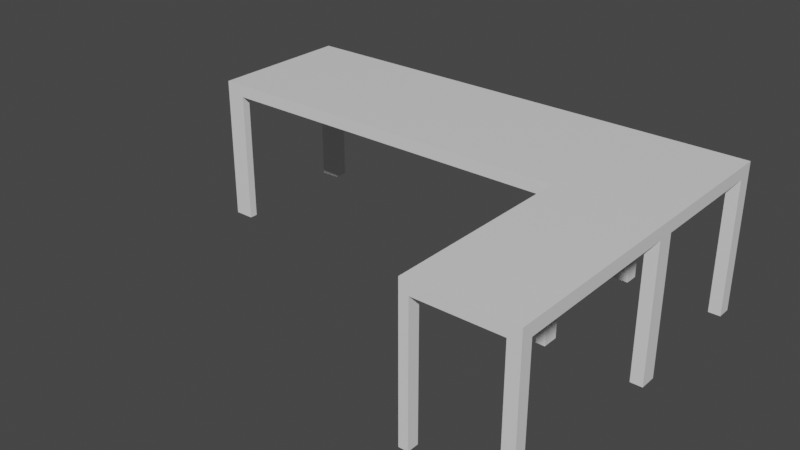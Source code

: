 # Source: escritorio.blend  (saved by Blender 2.93.20; exported with 4.5.12 LTS)
import bpy
from mathutils import Matrix  # noqa: F401  (used for matrix-valued properties, if any)

bpy.ops.wm.read_factory_settings(use_empty=True)
scene = bpy.context.scene
scene.name = 'Scene'

# ---- collections
col_collection = bpy.data.collections.new('Collection'); scene.collection.children.link(col_collection)

# ---- materials (node trees are filled in below, after node groups)
mat_material = bpy.data.materials.new('Material')
mat_material.alpha_threshold = 0.0
mat_material.use_transparent_shadow = False
mat_material.line_color = (0.0, 0.0, 0.0, 1.0)

# ---- material node trees
mat_material.use_nodes = True; mat_material.node_tree.nodes.clear()
_N = mat_material.node_tree.nodes; _L = mat_material.node_tree.links
n0 = _N.new('ShaderNodeOutputMaterial'); n0.name = 'Material Output'; n0.location = (300, 300)
n1 = _N.new('ShaderNodeBsdfPrincipled'); n1.name = 'Principled BSDF'; n1.location = (10, 300)
n1.distribution = 'GGX'
n1.subsurface_method = 'BURLEY'
n1.inputs[2].default_value = 0.4
n1.inputs[3].default_value = 1.45
n1.inputs[27].default_value = (0.0, 0.0, 0.0, 1.0)
n1.inputs[28].default_value = 1.0
_L.new(n1.outputs[0], n0.inputs[0])
n0.is_active_output = True

# ---- world
world_world = bpy.data.worlds.new('World'); scene.world = world_world
world_world.use_nodes = True; world_world.node_tree.nodes.clear()
_N = world_world.node_tree.nodes; _L = world_world.node_tree.links
n0 = _N.new('ShaderNodeOutputWorld'); n0.name = 'World Output'; n0.location = (300, 300)
n1 = _N.new('ShaderNodeBackground'); n1.name = 'Background'; n1.location = (10, 300)
n1.inputs[0].default_value = (0.05088, 0.05088, 0.05088, 1.0)
_L.new(n1.outputs[0], n0.inputs[0])
n0.is_active_output = True
world_world.color = (0.05088, 0.05088, 0.05088)
world_world.use_sun_shadow = False
world_world.sun_shadow_jitter_overblur = 0.0

# ---- meshes
me_cube = bpy.data.meshes.new('Cube')
me_cube.from_pydata([(5.628, 1.0, 1.0), (5.628, 1.0, -1.0), (5.628, -1.0, 1.0), (5.628, -1.0, -1.0), (-1.0, 1.0, 1.0), (-1.0, 1.0, -1.0), (-1.0, -1.0, 1.0), (-1.0, -1.0, -1.0), (4.223, 1.0, -1.0), (4.223, -1.0, 1.0), (4.223, -1.0, -1.0), (4.223, 1.0, 1.0), (5.628, -3.633, 1.0), (5.628, -3.633, -1.0), (4.223, -3.633, -1.0), (4.223, -3.633, 1.0), (5.628, 1.0, 0.8297), (-1.0, -1.0, 0.8297), (5.628, -1.0, 0.8297), (-1.0, 1.0, 0.8297), (4.223, 1.0, 0.8297), (4.223, -1.0, 0.8297), (5.628, -3.633, 0.8297), (4.223, -3.633, 0.8297), (-0.7299, 1.0, -1.0), (-0.7299, -1.0, 1.0), (-0.7299, -1.0, -1.0), (-0.7299, 1.0, 1.0), (-0.7299, 1.0, 0.8297), (-0.7299, -1.0, 0.8297), (4.104, -1.0, -1.0), (4.104, 1.0, 1.0), (4.104, 1.0, 0.8297), (4.104, 1.0, -1.0), (4.104, -1.0, 1.0), (4.104, -1.0, 0.8297), (4.223, -1.121, 1.0), (5.628, -1.121, 1.0), (4.223, -1.121, -1.0), (5.628, -1.121, -1.0), (5.628, -1.121, 0.8297), (4.223, -1.121, 0.8297), (4.223, -3.474, 1.0), (4.223, -3.474, -1.0), (5.628, -3.474, -1.0), (5.628, -3.474, 0.8297), (4.223, -3.474, 0.8297), (5.628, -3.474, 1.0), (-1.0, 0.807, -1.0), (5.628, 0.807, 1.0), (-1.0, 0.807, 1.0), (5.628, 0.807, -1.0), (4.223, 0.807, -1.0), (4.223, 0.807, 1.0), (5.628, 0.8074, 0.8297), (-1.0, 0.807, 0.8297), (-0.7299, 0.807, -1.0), (-0.7299, 0.807, 1.0), (4.104, 0.807, 1.0), (4.104, 0.807, -1.0), (5.465, -1.0, -1.0), (5.465, 1.0, 1.0), (5.465, 1.0, -1.0), (5.465, -1.0, 1.0), (5.465, -3.633, -1.0), (5.465, -3.633, 1.0), (5.465, -3.633, 0.8297), (5.465, 1.0, 0.8297), (5.465, -1.121, -1.0), (5.465, -1.121, 1.0), (5.465, -3.474, -1.0), (5.465, -3.474, 1.0), (5.465, 0.807, 1.0), (5.465, 0.807, -1.0), (-1.0, -0.8893, -1.0), (5.628, -0.8893, 1.0), (4.223, -0.8893, -1.0), (4.223, -0.8893, 1.0), (5.628, -0.8893, 0.8297), (-0.7299, -0.8893, -1.0), (-0.7299, -0.8893, 1.0), (4.104, -0.8893, 1.0), (4.104, -0.8893, -1.0), (-1.0, -0.8893, 1.0), (5.628, -0.8893, -1.0), (-1.0, -0.8893, 0.8297), (5.465, -0.8893, 1.0), (5.465, -0.8893, -1.0), (4.349, 1.0, -1.0), (4.349, -1.0, 1.0), (4.349, -3.633, 1.0), (4.349, -3.633, 0.8297), (4.349, -1.121, -1.0), (4.349, -3.474, -1.0), (4.349, 0.807, -1.0), (4.349, -1.0, -1.0), (4.349, 1.0, 1.0), (4.349, -3.633, -1.0), (4.349, 1.0, 0.8297), (4.349, -1.121, 1.0), (4.349, -3.474, 1.0), (4.349, 0.807, 1.0), (4.349, -0.8893, -1.0), (4.349, -0.8893, 1.0), (5.628, -1.005, 0.8297), (4.242, -0.9712, 0.8297)], [], [(80, 83, 6, 25), (29, 25, 6, 17), (55, 50, 4, 19), (87, 84, 3, 60), (78, 75, 2, 18), (67, 61, 0, 16), (32, 31, 11, 20), (82, 76, 10, 30), (100, 42, 15, 90), (103, 77, 9, 89), (91, 90, 15, 23), (46, 43, 14, 23), (70, 44, 13, 64), (45, 47, 12, 22), (44, 45, 22, 13), (42, 46, 23, 15), (97, 91, 23, 14), (33, 32, 20, 8), (62, 67, 16, 1), (84, 78, 18, 3), (48, 55, 19, 5), (26, 29, 17, 7), (5, 19, 28, 24), (74, 79, 26, 7), (19, 4, 27, 28), (35, 34, 25, 29), (81, 80, 25, 34), (77, 81, 34, 9), (21, 9, 34, 35), (10, 21, 35, 30), (28, 27, 31, 32), (9, 21, 41, 36), (3, 18, 40, 39), (18, 2, 37, 40), (60, 3, 39, 68), (21, 10, 38, 41), (89, 9, 36, 99), (36, 41, 46, 42), (40, 37, 47, 45), (99, 36, 42, 100), (11, 31, 58, 53), (31, 27, 57, 58), (5, 24, 56, 48), (1, 16, 54, 51), (96, 11, 53, 101), (33, 8, 52, 59), (16, 0, 49, 54), (62, 1, 51, 73), (85, 83, 50, 55), (27, 4, 50, 57), (0, 61, 72, 49), (37, 69, 71, 47), (2, 63, 69, 37), (13, 22, 66, 64), (22, 12, 65, 66), (75, 86, 63, 2), (47, 71, 65, 12), (98, 96, 61, 67), (49, 72, 86, 75), (17, 6, 83, 85), (7, 17, 85, 74), (53, 58, 81, 77), (58, 57, 80, 81), (101, 53, 77, 103), (54, 49, 75, 78), (57, 50, 83, 80), (72, 101, 103, 86), (76, 102, 95, 10), (20, 11, 96, 98), (43, 93, 97, 14), (8, 20, 98, 88), (10, 95, 92, 38), (8, 88, 94, 52), (61, 96, 101, 72), (69, 99, 100, 71), (63, 89, 99, 69), (66, 65, 90, 91), (86, 103, 89, 63), (71, 100, 90, 65), (77, 76, 82, 81), (76, 77, 103, 102), (89, 95, 102, 103), (95, 89, 99, 92), (36, 38, 92, 99), (45, 46, 41, 40), (43, 42, 100, 93), (90, 97, 93, 100), (65, 71, 70, 64), (70, 71, 47, 44), (91, 46, 45, 66), (30, 34, 81, 82), (63, 60, 68, 69), (60, 63, 86, 87), (69, 68, 39, 37), (87, 86, 75, 84), (73, 51, 49, 72), (61, 62, 73, 72), (53, 52, 94, 101), (52, 53, 58, 59), (94, 88, 96, 101), (58, 31, 33, 59), (50, 48, 56, 57), (56, 24, 27, 57), (26, 79, 80, 25), (74, 83, 80, 79), (35, 29, 28, 32), (35, 32, 58, 81), (35, 32, 54, 78), (105, 35, 78, 104), (41, 105, 104, 40)])
_uv = me_cube.uv_layers.new(name='UVMap')
_uv.uv.foreach_set('vector', [0.8648, 0.7239, 0.875, 0.7239, 0.875, 0.75, 0.8648, 0.75, 0.6037, 0.9898, 0.625, 0.9898, 0.625, 1.0, 0.6037, 1.0, 0.6037, 0.2259, 0.625, 0.2259, 0.625, 0.25, 0.6037, 0.25, 0.3688, 0.7239, 0.375, 0.7239, 0.375, 0.75, 0.3688, 0.75, 0.6037, 0.7239, 0.625, 0.7239, 0.625, 0.75, 0.6037, 0.75, 0.6037, 0.4938, 0.625, 0.4938, 0.625, 0.5, 0.6037, 0.5, 0.6037, 0.4425, 0.625, 0.4425, 0.625, 0.447, 0.6037, 0.447, 0.3175, 0.7239, 0.322, 0.7239, 0.322, 0.75, 0.3175, 0.75, 0.6733, 0.75, 0.678, 0.75, 0.678, 0.75, 0.6733, 0.75, 0.6733, 0.7239, 0.678, 0.7239, 0.678, 0.75, 0.6733, 0.75, 0.6037, 0.7983, 0.625, 0.7983, 0.625, 0.803, 0.6037, 0.803, 0.6037, 0.803, 0.375, 0.803, 0.375, 0.803, 0.6037, 0.803, 0.3688, 0.75, 0.375, 0.75, 0.375, 0.75, 0.3688, 0.75, 0.6037, 0.75, 0.625, 0.75, 0.625, 0.75, 0.6037, 0.75, 0.375, 0.75, 0.6037, 0.75, 0.6037, 0.75, 0.375, 0.75, 0.625, 0.803, 0.6037, 0.803, 0.6037, 0.803, 0.625, 0.803, 0.375, 0.7983, 0.6037, 0.7983, 0.6037, 0.803, 0.375, 0.803, 0.375, 0.4425, 0.6037, 0.4425, 0.6037, 0.447, 0.375, 0.447, 0.375, 0.4938, 0.6037, 0.4938, 0.6037, 0.5, 0.375, 0.5, 0.375, 0.7239, 0.6037, 0.7239, 0.6037, 0.75, 0.375, 0.75, 0.375, 0.2259, 0.6037, 0.2259, 0.6037, 0.25, 0.375, 0.25, 0.375, 0.9898, 0.6037, 0.9898, 0.6037, 1.0, 0.375, 1.0, 0.375, 0.25, 0.6037, 0.25, 0.6037, 0.2602, 0.375, 0.2602, 0.125, 0.7239, 0.1352, 0.7239, 0.1352, 0.75, 0.125, 0.75, 0.6037, 0.25, 0.625, 0.25, 0.625, 0.2602, 0.6037, 0.2602, 0.6037, 0.8075, 0.625, 0.8075, 0.625, 0.9898, 0.6037, 0.9898, 0.6825, 0.7239, 0.8648, 0.7239, 0.8648, 0.75, 0.6825, 0.75, 0.678, 0.7239, 0.6825, 0.7239, 0.6825, 0.75, 0.678, 0.75, 0.6037, 0.803, 0.625, 0.803, 0.625, 0.8075, 0.6037, 0.8075, 0.375, 0.803, 0.6037, 0.803, 0.6037, 0.8075, 0.375, 0.8075, 0.6037, 0.2602, 0.625, 0.2602, 0.625, 0.4425, 0.6037, 0.4425, 0.625, 0.803, 0.6037, 0.803, 0.6037, 0.803, 0.625, 0.803, 0.375, 0.75, 0.6037, 0.75, 0.6037, 0.75, 0.375, 0.75, 0.6037, 0.75, 0.625, 0.75, 0.625, 0.75, 0.6037, 0.75, 0.3688, 0.75, 0.375, 0.75, 0.375, 0.75, 0.3688, 0.75, 0.6037, 0.803, 0.375, 0.803, 0.375, 0.803, 0.6037, 0.803, 0.6733, 0.75, 0.678, 0.75, 0.678, 0.75, 0.6733, 0.75, 0.625, 0.803, 0.6037, 0.803, 0.6037, 0.803, 0.625, 0.803, 0.6037, 0.75, 0.625, 0.75, 0.625, 0.75, 0.6037, 0.75, 0.6733, 0.75, 0.678, 0.75, 0.678, 0.75, 0.6733, 0.75, 0.678, 0.5, 0.6825, 0.5, 0.6825, 0.5241, 0.678, 0.5241, 0.6825, 0.5, 0.8648, 0.5, 0.8648, 0.5241, 0.6825, 0.5241, 0.125, 0.5, 0.1352, 0.5, 0.1352, 0.5241, 0.125, 0.5241, 0.375, 0.5, 0.6037, 0.5, 0.6037, 0.5241, 0.375, 0.5241, 0.6733, 0.5, 0.678, 0.5, 0.678, 0.5241, 0.6733, 0.5241, 0.3175, 0.5, 0.322, 0.5, 0.322, 0.5241, 0.3175, 0.5241, 0.6037, 0.5, 0.625, 0.5, 0.625, 0.5241, 0.6037, 0.5241, 0.3688, 0.5, 0.375, 0.5, 0.375, 0.5241, 0.3688, 0.5241, 0.6037, 0.02612, 0.625, 0.02612, 0.625, 0.2259, 0.6037, 0.2259, 0.8648, 0.5, 0.875, 0.5, 0.875, 0.5241, 0.8648, 0.5241, 0.625, 0.5, 0.6312, 0.5, 0.6312, 0.5241, 0.625, 0.5241, 0.625, 0.75, 0.6312, 0.75, 0.6312, 0.75, 0.625, 0.75, 0.625, 0.75, 0.6312, 0.75, 0.6312, 0.75, 0.625, 0.75, 0.375, 0.75, 0.6037, 0.75, 0.6037, 0.7562, 0.375, 0.7562, 0.6037, 0.75, 0.625, 0.75, 0.625, 0.7562, 0.6037, 0.7562, 0.625, 0.7239, 0.6312, 0.7239, 0.6312, 0.75, 0.625, 0.75, 0.625, 0.75, 0.6312, 0.75, 0.6312, 0.75, 0.625, 0.75, 0.6037, 0.4517, 0.625, 0.4517, 0.625, 0.4938, 0.6037, 0.4938, 0.625, 0.5241, 0.6312, 0.5241, 0.6312, 0.7239, 0.625, 0.7239, 0.6037, 0.0, 0.625, 0.0, 0.625, 0.02612, 0.6037, 0.02612, 0.375, 0.0, 0.6037, 0.0, 0.6037, 0.02612, 0.375, 0.02612, 0.678, 0.5241, 0.6825, 0.5241, 0.6825, 0.7239, 0.678, 0.7239, 0.6825, 0.5241, 0.8648, 0.5241, 0.8648, 0.7239, 0.6825, 0.7239, 0.6733, 0.5241, 0.678, 0.5241, 0.678, 0.7239, 0.6733, 0.7239, 0.6037, 0.5241, 0.625, 0.5241, 0.625, 0.7239, 0.6037, 0.7239, 0.8648, 0.5241, 0.875, 0.5241, 0.875, 0.7239, 0.8648, 0.7239, 0.6312, 0.5241, 0.6733, 0.5241, 0.6733, 0.7239, 0.6312, 0.7239, 0.322, 0.7239, 0.3267, 0.7239, 0.3267, 0.75, 0.322, 0.75, 0.6037, 0.447, 0.625, 0.447, 0.625, 0.4517, 0.6037, 0.4517, 0.322, 0.75, 0.3267, 0.75, 0.3267, 0.75, 0.322, 0.75, 0.375, 0.447, 0.6037, 0.447, 0.6037, 0.4517, 0.375, 0.4517, 0.322, 0.75, 0.3267, 0.75, 0.3267, 0.75, 0.322, 0.75, 0.322, 0.5, 0.3267, 0.5, 0.3267, 0.5241, 0.322, 0.5241, 0.6312, 0.5, 0.6733, 0.5, 0.6733, 0.5241, 0.6312, 0.5241, 0.6312, 0.75, 0.6733, 0.75, 0.6733, 0.75, 0.6312, 0.75, 0.6312, 0.75, 0.6733, 0.75, 0.6733, 0.75, 0.6312, 0.75, 0.6037, 0.7562, 0.625, 0.7562, 0.625, 0.7983, 0.6037, 0.7983, 0.6312, 0.7239, 0.6733, 0.7239, 0.6733, 0.75, 0.6312, 0.75, 0.6312, 0.75, 0.6733, 0.75, 0.6733, 0.75, 0.6312, 0.75, 0.678, 0.7239, 0.322, 0.7239, 0.3175, 0.7239, 0.6825, 0.7239, 0.322, 0.7239, 0.678, 0.7239, 0.6733, 0.7239, 0.3267, 0.7239, 0.6733, 0.75, 0.3267, 0.75, 0.3267, 0.7239, 0.6733, 0.7239, 0.3267, 0.75, 0.6733, 0.75, 0.6733, 0.75, 0.3267, 0.75, 0.678, 0.75, 0.322, 0.75, 0.3267, 0.75, 0.6733, 0.75, 0.6037, 0.75, 0.6037, 0.803, 0.6037, 0.803, 0.6037, 0.75, 0.322, 0.75, 0.678, 0.75, 0.6733, 0.75, 0.3267, 0.75, 0.6733, 0.75, 0.3267, 0.75, 0.3267, 0.75, 0.6733, 0.75, 0.6312, 0.75, 0.6312, 0.75, 0.3688, 0.75, 0.3688, 0.75, 0.3688, 0.75, 0.6312, 0.75, 0.625, 0.75, 0.375, 0.75, 0.6037, 0.7983, 0.6037, 0.803, 0.6037, 0.75, 0.6037, 0.7562, 0.3175, 0.75, 0.6825, 0.75, 0.6825, 0.7239, 0.3175, 0.7239, 0.6312, 0.75, 0.3688, 0.75, 0.3688, 0.75, 0.6312, 0.75, 0.3688, 0.75, 0.6312, 0.75, 0.6312, 0.7239, 0.3688, 0.7239, 0.6312, 0.75, 0.3688, 0.75, 0.375, 0.75, 0.625, 0.75, 0.3688, 0.7239, 0.6312, 0.7239, 0.625, 0.7239, 0.375, 0.7239, 0.3688, 0.5241, 0.375, 0.5241, 0.625, 0.5241, 0.6312, 0.5241, 0.6312, 0.5, 0.3688, 0.5, 0.3688, 0.5241, 0.6312, 0.5241, 0.678, 0.5241, 0.322, 0.5241, 0.3267, 0.5241, 0.6733, 0.5241, 0.322, 0.5241, 0.678, 0.5241, 0.6825, 0.5241, 0.3175, 0.5241, 0.3267, 0.5241, 0.3267, 0.5, 0.6733, 0.5, 0.6733, 0.5241, 0.6825, 0.5241, 0.6825, 0.5, 0.3175, 0.5, 0.3175, 0.5241, 0.875, 0.5241, 0.125, 0.5241, 0.1352, 0.5241, 0.8648, 0.5241, 0.1352, 0.5241, 0.1352, 0.5, 0.8648, 0.5, 0.8648, 0.5241, 0.1352, 0.75, 0.1352, 0.7239, 0.8648, 0.7239, 0.8648, 0.75, 0.125, 0.7239, 0.875, 0.7239, 0.8648, 0.7239, 0.1352, 0.7239, 0.6037, 0.8075, 0.6037, 0.9898, 0.6037, 0.2602, 0.6037, 0.4425, 0.6037, 0.8075, 0.6037, 0.4425, 0.6825, 0.5241, 0.6825, 0.7239, 0.6037, 0.8075, 0.6037, 0.4425, 0.6037, 0.5241, 0.6037, 0.7239, 0.6037, 0.8053, 0.6037, 0.8075, 0.6037, 0.7239, 0.6037, 0.7369, 0.6037, 0.803, 0.6037, 0.8053, 0.6037, 0.7369, 0.6037, 0.75])
me_cube.materials.append(mat_material)
me_cube.use_remesh_preserve_volume = False
me_cube.use_remesh_preserve_attributes = False
me_cube.use_mirror_vertex_groups = False
me_cube.update()

# ---- objects
ob_cube = bpy.data.objects.new('Cube', me_cube)

# ---- transforms, parenting, visibility, modifiers, constraints
ob_cube.location = (0.0, 0.0, 1.1)
ob_cube.lock_rotations_4d = False
ob_cube.empty_display_type = 'ARROWS'
ob_cube.lineart.crease_threshold = 0.0

# ---- collection membership
col_collection.objects.link(ob_cube)

# ---- scene / render settings (as saved in the file)
scene.frame_start = 1; scene.frame_end = 250; scene.frame_set(1)
scene.render.engine = 'BLENDER_EEVEE_NEXT'
scene.cycles.use_denoising = False
scene.cycles.samples = 128
scene.cycles.sampling_pattern = 'TABULATED_SOBOL'
scene.cycles.use_adaptive_sampling = False
scene.cycles.use_light_tree = False
scene.view_settings.view_transform = 'Filmic'
bpy.context.view_layer.update()

# ---- added for rendering (the .blend has no active camera and no usable light): camera, sun
cam_auto = bpy.data.cameras.new('AutoCamera')
cam_auto.lens = 50.0
cam_auto.sensor_width = 36.0
cam_auto.clip_end = 1000.0
ob_auto_camera = bpy.data.objects.new('AutoCamera', cam_auto)
scene.collection.objects.link(ob_auto_camera)
ob_auto_camera.location = (10.0219, -10.5657, 7.26635)
ob_auto_camera.rotation_euler = (1.09748, -7.21219e-08, 0.694738)
scene.camera = ob_auto_camera
light_auto_sun = bpy.data.lights.new('AutoSun', 'SUN')
light_auto_sun.energy = 3.0
light_auto_sun.angle = 0.0523599
ob_auto_sun = bpy.data.objects.new('AutoSun', light_auto_sun)
scene.collection.objects.link(ob_auto_sun)
ob_auto_sun.rotation_euler = (0.872665, 0.174533, 0.523599)
bpy.context.view_layer.update()
